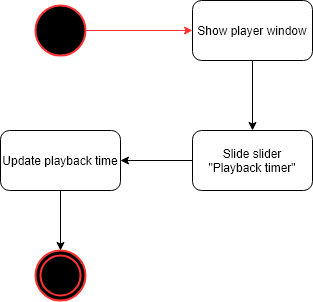

The diagram above was exported from draw.io. Its source (the exported page's mxGraphModel, read from the mxfile embedded in the PNG):
<mxGraphModel dx="534" dy="461" grid="1" gridSize="10" guides="1" tooltips="1" connect="1" arrows="1" fold="1" page="1" pageScale="1" pageWidth="827" pageHeight="1169" background="#ffffff" math="0" shadow="0">
  <root>
    <mxCell id="0" />
    <mxCell id="1" parent="0" />
    <mxCell id="2" value="" style="ellipse;whiteSpace=wrap;html=1;aspect=fixed;fillColor=#000000;strokeColor=#FF3333;strokeWidth=2;" parent="1" vertex="1">
      <mxGeometry x="280" y="75" width="50" height="50" as="geometry" />
    </mxCell>
    <mxCell id="3" value="" style="endArrow=classic;html=1;exitX=1;exitY=0.5;entryX=0;entryY=0.5;strokeColor=#FF3333;" parent="1" source="2" target="35" edge="1">
      <mxGeometry width="50" height="50" relative="1" as="geometry">
        <mxPoint x="240" y="170" as="sourcePoint" />
        <mxPoint x="280" y="200" as="targetPoint" />
      </mxGeometry>
    </mxCell>
    <mxCell id="22" value="" style="ellipse;shape=doubleEllipse;whiteSpace=wrap;html=1;aspect=fixed;shadow=0;strokeColor=#FF3333;strokeWidth=2;fillColor=#000000;perimeterSpacing=0;" parent="1" vertex="1">
      <mxGeometry x="280" y="319.9000244140625" width="50" height="50" as="geometry" />
    </mxCell>
    <mxCell id="38" style="edgeStyle=orthogonalEdgeStyle;rounded=0;html=1;exitX=0.5;exitY=1;entryX=0.5;entryY=0;jettySize=auto;orthogonalLoop=1;" parent="1" source="35" edge="1">
      <mxGeometry relative="1" as="geometry">
        <mxPoint x="497" y="200" as="targetPoint" />
      </mxGeometry>
    </mxCell>
    <mxCell id="35" value="Show player window" style="rounded=1;whiteSpace=wrap;html=1;" parent="1" vertex="1">
      <mxGeometry x="437" y="70" width="120" height="60" as="geometry" />
    </mxCell>
    <mxCell id="61" style="edgeStyle=orthogonalEdgeStyle;rounded=0;html=1;exitX=0;exitY=0.5;entryX=1;entryY=0.5;jettySize=auto;orthogonalLoop=1;" parent="1" source="41" target="51" edge="1">
      <mxGeometry relative="1" as="geometry" />
    </mxCell>
    <mxCell id="41" value="Slide slider&lt;br&gt;&quot;Playback timer&quot;&lt;br&gt;" style="rounded=1;whiteSpace=wrap;html=1;" parent="1" vertex="1">
      <mxGeometry x="437" y="200" width="120" height="60" as="geometry" />
    </mxCell>
    <mxCell id="59" style="edgeStyle=orthogonalEdgeStyle;rounded=0;html=1;exitX=0.5;exitY=1;entryX=0.5;entryY=0;jettySize=auto;orthogonalLoop=1;" parent="1" source="51" target="22" edge="1">
      <mxGeometry relative="1" as="geometry" />
    </mxCell>
    <mxCell id="51" value="Update playback time&lt;br&gt;" style="rounded=1;whiteSpace=wrap;html=1;" parent="1" vertex="1">
      <mxGeometry x="245" y="200" width="120" height="60" as="geometry" />
    </mxCell>
  </root>
</mxGraphModel>